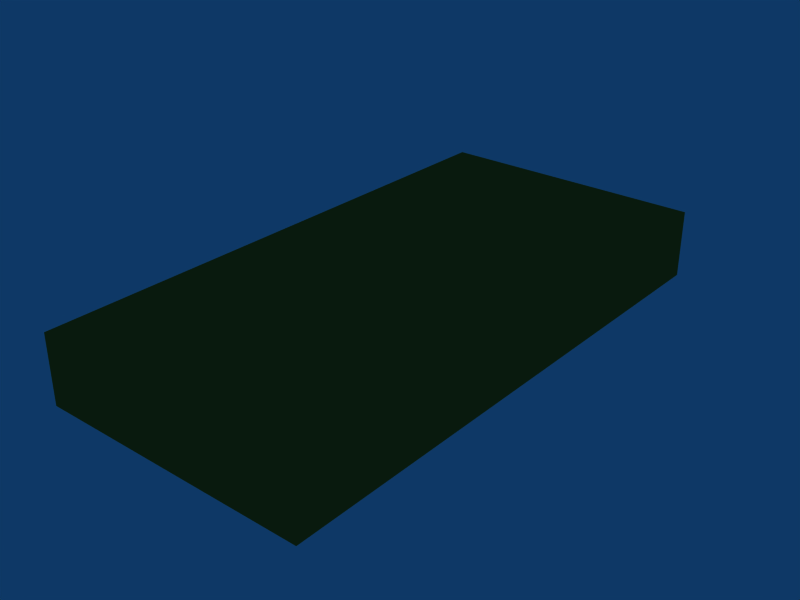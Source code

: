 # Source: kuka_posture.blend  (saved by Blender 2.61.0; exported with 4.5.12 LTS)
import bpy
from mathutils import Matrix  # noqa: F401  (used for matrix-valued properties, if any)

bpy.ops.wm.read_factory_settings(use_empty=True)
scene = bpy.context.scene
scene.name = 'Scene'

# ---- collections
col_collection_1 = bpy.data.collections.new('Collection 1'); scene.collection.children.link(col_collection_1)

# ---- materials (node trees are filled in below, after node groups)
mat_kukaposturemat = bpy.data.materials.new('KukaPostureMat')
mat_kukaposturemat.alpha_threshold = 0.0
mat_kukaposturemat.diffuse_color = (0.62, 0.4591, 0.1331, 1.0)
mat_kukaposturemat.specular_color = (0.7, 0.304, 0.601)
mat_kukaposturemat.roughness = 0.5
mat_kukaposturemat.specular_intensity = 0.7701
mat_kukaposturemat.line_color = (0.0, 0.0, 0.0, 1.0)

# ---- material node trees

# ---- world
world_world = bpy.data.worlds.new('World'); scene.world = world_world
world_world.color = (0.05656, 0.2208, 0.4)
world_world.use_sun_shadow = False
world_world.sun_shadow_jitter_overblur = 0.0
world_world.cycles.sampling_method = 'MANUAL'
world_world.cycles.sample_map_resolution = 256

# ---- meshes
me_cube = bpy.data.meshes.new('Cube')
me_cube.from_pydata([(0.2, 0.4, 0.0), (0.2, -0.4, 0.0), (-0.2, -0.4, 0.0), (-0.2, 0.4, 0.0), (0.2, 0.4, 0.1), (0.2, -0.4, 0.1), (-0.2, -0.4, 0.1), (-0.2, 0.4, 0.1), (0.2, -0.4, 0.035), (0.2, 0.4, 0.035), (-0.2, -0.4, 0.035), (-0.2, 0.4, 0.035)], [], [(0, 1, 2, 3), (4, 7, 6, 5), (0, 9, 8, 1), (9, 4, 5, 8), (1, 8, 10, 2), (8, 5, 6, 10), (2, 10, 11, 3), (10, 6, 7, 11), (4, 9, 11, 7), (9, 0, 3, 11)])
_k = {(1, 2): 0.28235, (0, 1): 0.28235, (0, 3): 0.28235, (2, 3): 0.28235, (1, 8): 0.28235, (0, 9): 0.28235, (2, 10): 0.28235, (3, 11): 0.28235, (8, 9): 0.28235, (8, 10): 0.28235, (10, 11): 0.28235, (9, 11): 0.28235}
me_cube.attributes.new('crease_edge', 'FLOAT', 'EDGE').data.foreach_set('value', [_k.get((min(e.vertices), max(e.vertices)), 0.0) for e in me_cube.edges])
me_cube.materials.append(mat_kukaposturemat)
me_cube.use_remesh_preserve_volume = False
me_cube.use_remesh_preserve_attributes = False
me_cube.use_mirror_vertex_groups = False
me_cube.update()

# ---- objects
ob_kuka_posture = bpy.data.objects.new('kuka_posture', None)
ob_kuka_posture_mesh = bpy.data.objects.new('kuka_posture_mesh', me_cube)

# ---- transforms, parenting, visibility, modifiers, constraints
ob_kuka_posture.location = (0.0, 0.0, 0.0)
ob_kuka_posture.lock_rotations_4d = False
ob_kuka_posture.empty_display_type = 'ARROWS'
ob_kuka_posture.empty_image_offset = (0.0, 0.0)
ob_kuka_posture.lineart.crease_threshold = 0.0
ob_kuka_posture_mesh.parent = ob_kuka_posture
ob_kuka_posture_mesh.matrix_parent_inverse = Matrix(((1.0, 0.0, 0.0, 0.0), (0.0, 1.0, 0.0, 0.0), (0.0, 0.0, 1.0, -0.9), (0.0, 0.0, 0.0, 1.0)))
ob_kuka_posture_mesh.location = (0.0, 0.0, 0.9)
ob_kuka_posture_mesh.scale = (0.25, 0.25, 0.25)
ob_kuka_posture_mesh.lock_rotations_4d = False
ob_kuka_posture_mesh.empty_display_type = 'ARROWS'
ob_kuka_posture_mesh.lineart.crease_threshold = 0.0

# ---- collection membership
col_collection_1.objects.link(ob_kuka_posture)
col_collection_1.objects.link(ob_kuka_posture_mesh)

# ---- scene / render settings (as saved in the file)
scene.frame_start = 1; scene.frame_end = 250; scene.frame_set(1)
scene.render.engine = 'BLENDER_EEVEE_NEXT'
scene.render.image_settings.file_format = 'JPEG'
scene.render.image_settings.color_mode = 'RGB'
scene.render.image_settings.compression = 90
scene.render.resolution_x = 800
scene.render.resolution_y = 600
scene.render.pixel_aspect_x = 100.0
scene.render.pixel_aspect_y = 100.0
scene.render.fps = 25
scene.render.dither_intensity = 0.0
scene.render.use_compositing = False
scene.render.use_sequencer = False
scene.render.bake_margin = 2
scene.render.bake_bias = 0.0
scene.render.use_stamp_time = False
scene.render.use_stamp_date = False
scene.render.use_stamp_frame = False
scene.render.use_stamp_camera = False
scene.render.use_stamp_scene = False
scene.render.use_stamp_filename = False
scene.render.use_stamp_render_time = False
scene.render.stamp_font_size = 0
scene.cycles.use_denoising = False
scene.cycles.samples = 10
scene.cycles.sampling_pattern = 'TABULATED_SOBOL'
scene.cycles.light_sampling_threshold = 0.0
scene.cycles.use_adaptive_sampling = False
scene.cycles.use_light_tree = False
scene.cycles.blur_glossy = 0.0
scene.cycles.volume_bounces = 1
scene.cycles.pixel_filter_type = 'GAUSSIAN'
scene.cycles.sample_clamp_indirect = 0.0
scene.view_settings.view_transform = 'Raw'
bpy.context.view_layer.update()

# ---- added for rendering (the .blend has no active camera): camera
cam_auto = bpy.data.cameras.new('AutoCamera')
cam_auto.lens = 50.0
cam_auto.sensor_width = 36.0
cam_auto.clip_end = 1000.0
ob_auto_camera = bpy.data.objects.new('AutoCamera', cam_auto)
scene.collection.objects.link(ob_auto_camera)
ob_auto_camera.location = (0.208176, -0.249811, 0.179041)
ob_auto_camera.rotation_euler = (1.09748, -7.21219e-08, 0.694738)
scene.camera = ob_auto_camera
bpy.context.view_layer.update()
